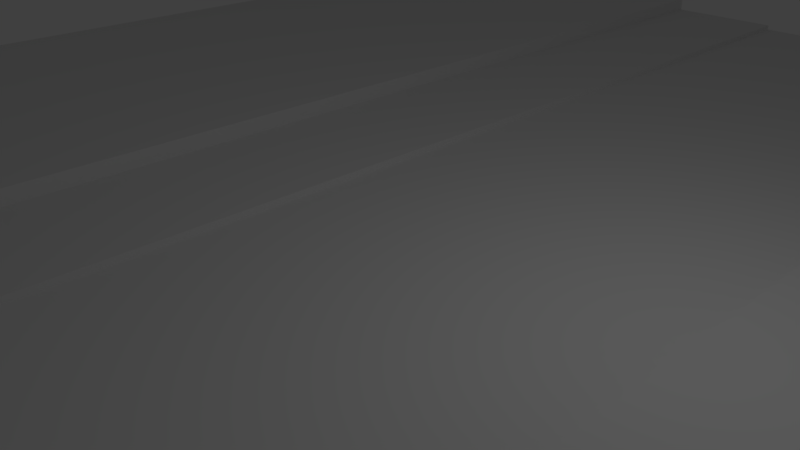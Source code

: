 # Source: Road.blend  (saved by Blender 2.79.0; exported with 4.5.12 LTS)
import bpy
from mathutils import Matrix  # noqa: F401  (used for matrix-valued properties, if any)

bpy.ops.wm.read_factory_settings(use_empty=True)
scene = bpy.context.scene
scene.name = 'Scene'

# ---- collections
col_collection_1 = bpy.data.collections.new('Collection 1'); scene.collection.children.link(col_collection_1)

# ---- world
world_world = bpy.data.worlds.new('World'); scene.world = world_world
world_world.color = (0.05088, 0.05088, 0.05088)
world_world.use_sun_shadow = False
world_world.sun_shadow_jitter_overblur = 0.0
world_world.cycles.sampling_method = 'MANUAL'

# ---- cameras
cam_camera = bpy.data.cameras.new('Camera')
cam_camera.clip_end = 100.0
cam_camera.lens = 35.0
cam_camera.sensor_width = 32.0
cam_camera.sensor_height = 18.0
cam_camera.ortho_scale = 7.314
cam_camera.dof.focus_distance = 0.0
cam_camera.dof.aperture_fstop = 128.0

# ---- lights
light_lamp = bpy.data.lights.new('Lamp', 'POINT')
light_lamp.transmission_factor = 0.0
light_lamp.cutoff_distance = 30.0
light_lamp.energy = 100.0
light_lamp.shadow_buffer_clip_start = 1.001
light_lamp.shadow_soft_size = 0.1
light_lamp.shadow_maximum_resolution = 0.006
light_lamp.use_absolute_resolution = True

# ---- meshes
me_plane_001 = bpy.data.meshes.new('Plane.001')
me_plane_001.from_pydata([(-1.0, -1.0, 0.0), (-1.0, 1.0, 0.0), (-1.0, -1.0, 0.1), (-1.0, 1.0, 0.1), (-2.212, -1.0, 0.1), (-2.212, 1.0, 0.1), (-2.212, -1.0, 0.3745), (-2.212, 1.0, 0.3745), (-6.052, -1.0, 0.3745), (-6.052, 1.0, 0.3745), (2.0, -1.0, 0.0), (2.0, 1.0, 0.0), (2.0, -1.0, 0.1), (2.0, 1.0, 0.1), (6.17, -1.0, 0.1), (6.17, 1.0, 0.1)], [], [(0, 1, 3, 2), (4, 5, 7, 6), (6, 7, 9, 8), (11, 10, 12, 13), (13, 12, 14, 15), (3, 5, 4, 2), (0, 10, 11, 1)])
me_plane_001.use_remesh_preserve_volume = False
me_plane_001.use_remesh_preserve_attributes = False
me_plane_001.use_mirror_vertex_groups = False
me_plane_001.update()

# ---- objects
ob_road = bpy.data.objects.new('Road', me_plane_001)
ob_lamp = bpy.data.objects.new('Lamp', light_lamp)
ob_camera = bpy.data.objects.new('Camera', cam_camera)

# ---- transforms, parenting, visibility, modifiers, constraints
ob_road.location = (0.0, 0.0, 0.0)
ob_road.scale = (2.0, 15.0, 1.0)
ob_road.lineart.crease_threshold = 0.0
ob_lamp.location = (4.076, 1.005, 5.904)
ob_lamp.rotation_euler = (0.6503, 0.05522, 1.866)
ob_lamp.lock_rotations_4d = False
ob_lamp.empty_display_type = 'ARROWS'
ob_lamp.color = (0.0, 0.0, 0.0, 0.0)
ob_lamp.lineart.crease_threshold = 0.0
ob_camera.location = (7.481, -6.508, 5.344)
ob_camera.rotation_euler = (1.109, 0.0, 0.8149)
ob_camera.lock_rotations_4d = False
ob_camera.empty_display_type = 'ARROWS'
ob_camera.color = (0.0, 0.0, 0.0, 0.0)
ob_camera.display_type = 'WIRE'
ob_camera.lineart.crease_threshold = 0.0

# ---- collection membership
col_collection_1.objects.link(ob_road)
col_collection_1.objects.link(ob_lamp)
col_collection_1.objects.link(ob_camera)

# ---- scene / render settings (as saved in the file)
scene.camera = ob_camera
scene.frame_start = 1; scene.frame_end = 250; scene.frame_set(1)
scene.render.engine = 'BLENDER_EEVEE_NEXT'
scene.render.resolution_percentage = 50
scene.render.dither_intensity = 0.0
scene.cycles.use_denoising = False
scene.cycles.samples = 128
scene.cycles.sampling_pattern = 'TABULATED_SOBOL'
scene.cycles.use_adaptive_sampling = False
scene.cycles.use_light_tree = False
scene.cycles.blur_glossy = 0.0
scene.cycles.sample_clamp_indirect = 0.0
scene.view_settings.view_transform = 'Standard'
bpy.context.view_layer.update()
